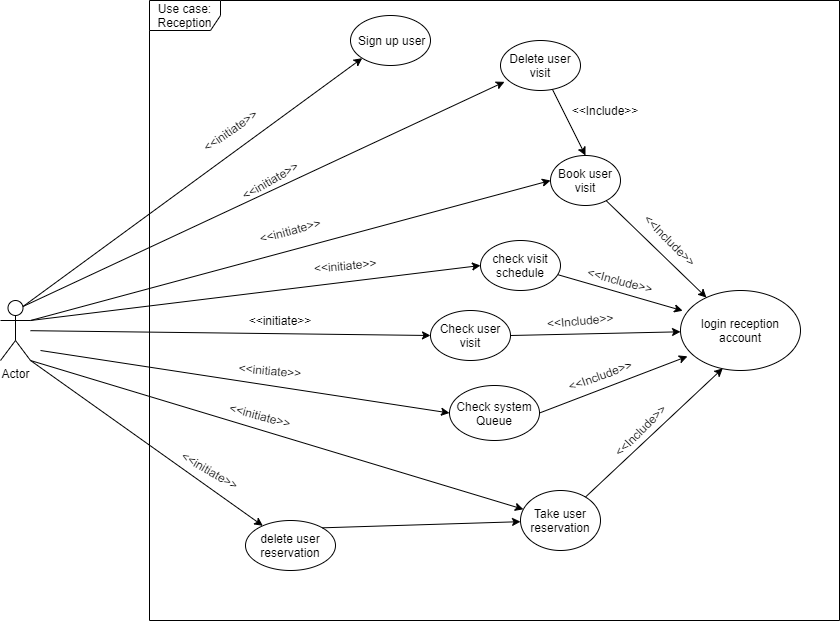

The diagram above was exported from draw.io. Its source (the exported page's mxGraphModel, read from the mxfile embedded in the PNG):
<mxGraphModel dx="1865" dy="524" grid="1" gridSize="10" guides="1" tooltips="1" connect="1" arrows="1" fold="1" page="1" pageScale="1" pageWidth="827" pageHeight="1169" math="0" shadow="0">
  <root>
    <mxCell id="r3ufcytkwXfiLLN0AEon-0" />
    <mxCell id="r3ufcytkwXfiLLN0AEon-1" parent="r3ufcytkwXfiLLN0AEon-0" />
    <mxCell id="r3ufcytkwXfiLLN0AEon-2" value="Use case: Reception" style="shape=umlFrame;whiteSpace=wrap;html=1;width=71;height=30;" vertex="1" parent="r3ufcytkwXfiLLN0AEon-1">
      <mxGeometry x="69" y="20" width="690" height="620" as="geometry" />
    </mxCell>
    <mxCell id="r3ufcytkwXfiLLN0AEon-3" value="&amp;nbsp;Sign up user" style="ellipse;whiteSpace=wrap;html=1;" vertex="1" parent="r3ufcytkwXfiLLN0AEon-1">
      <mxGeometry x="270" y="35" width="80" height="50" as="geometry" />
    </mxCell>
    <object label="Actor" id="r3ufcytkwXfiLLN0AEon-4">
      <mxCell style="shape=umlActor;verticalLabelPosition=bottom;verticalAlign=top;html=1;outlineConnect=0;" vertex="1" parent="r3ufcytkwXfiLLN0AEon-1">
        <mxGeometry x="-80" y="320" width="30" height="60" as="geometry" />
      </mxCell>
    </object>
    <mxCell id="r3ufcytkwXfiLLN0AEon-5" value="" style="endArrow=classic;html=1;exitX=0.75;exitY=0.1;exitDx=0;exitDy=0;exitPerimeter=0;entryX=0;entryY=1;entryDx=0;entryDy=0;" edge="1" parent="r3ufcytkwXfiLLN0AEon-1" source="r3ufcytkwXfiLLN0AEon-4" target="r3ufcytkwXfiLLN0AEon-3">
      <mxGeometry width="50" height="50" relative="1" as="geometry">
        <mxPoint x="200" y="290" as="sourcePoint" />
        <mxPoint x="230" y="260" as="targetPoint" />
      </mxGeometry>
    </mxCell>
    <mxCell id="r3ufcytkwXfiLLN0AEon-6" value="Book user visit" style="ellipse;whiteSpace=wrap;html=1;" vertex="1" parent="r3ufcytkwXfiLLN0AEon-1">
      <mxGeometry x="470" y="175" width="70" height="50" as="geometry" />
    </mxCell>
    <mxCell id="r3ufcytkwXfiLLN0AEon-7" value="" style="endArrow=classic;html=1;exitX=1;exitY=0.3333333333333333;exitDx=0;exitDy=0;exitPerimeter=0;entryX=0;entryY=0.5;entryDx=0;entryDy=0;" edge="1" parent="r3ufcytkwXfiLLN0AEon-1" source="r3ufcytkwXfiLLN0AEon-4" target="r3ufcytkwXfiLLN0AEon-6">
      <mxGeometry width="50" height="50" relative="1" as="geometry">
        <mxPoint x="380" y="260" as="sourcePoint" />
        <mxPoint x="430" y="210" as="targetPoint" />
      </mxGeometry>
    </mxCell>
    <mxCell id="r3ufcytkwXfiLLN0AEon-8" value="Take user reservation" style="ellipse;whiteSpace=wrap;html=1;" vertex="1" parent="r3ufcytkwXfiLLN0AEon-1">
      <mxGeometry x="440" y="510" width="80" height="60" as="geometry" />
    </mxCell>
    <mxCell id="r3ufcytkwXfiLLN0AEon-9" value="" style="endArrow=classic;html=1;exitX=1;exitY=1;exitDx=0;exitDy=0;exitPerimeter=0;" edge="1" parent="r3ufcytkwXfiLLN0AEon-1" source="r3ufcytkwXfiLLN0AEon-4" target="r3ufcytkwXfiLLN0AEon-8">
      <mxGeometry width="50" height="50" relative="1" as="geometry">
        <mxPoint x="380" y="260" as="sourcePoint" />
        <mxPoint x="430" y="210" as="targetPoint" />
      </mxGeometry>
    </mxCell>
    <mxCell id="r3ufcytkwXfiLLN0AEon-11" value="&amp;lt;&amp;lt;initiate&amp;gt;&amp;gt;" style="text;html=1;strokeColor=none;fillColor=none;align=center;verticalAlign=middle;whiteSpace=wrap;rounded=0;rotation=-30;" vertex="1" parent="r3ufcytkwXfiLLN0AEon-1">
      <mxGeometry x="170" y="190" width="40" height="20" as="geometry" />
    </mxCell>
    <mxCell id="r3ufcytkwXfiLLN0AEon-12" value="&amp;lt;&amp;lt;initiate&amp;gt;&amp;gt;" style="text;html=1;strokeColor=none;fillColor=none;align=center;verticalAlign=middle;whiteSpace=wrap;rounded=0;rotation=-15;" vertex="1" parent="r3ufcytkwXfiLLN0AEon-1">
      <mxGeometry x="190" y="240" width="40" height="20" as="geometry" />
    </mxCell>
    <mxCell id="r3ufcytkwXfiLLN0AEon-13" value="&amp;lt;&amp;lt;initiate&amp;gt;&amp;gt;" style="text;html=1;strokeColor=none;fillColor=none;align=center;verticalAlign=middle;whiteSpace=wrap;rounded=0;rotation=-5;" vertex="1" parent="r3ufcytkwXfiLLN0AEon-1">
      <mxGeometry x="245" y="275" width="40" height="20" as="geometry" />
    </mxCell>
    <mxCell id="r3ufcytkwXfiLLN0AEon-15" value="login reception account" style="ellipse;whiteSpace=wrap;html=1;" vertex="1" parent="r3ufcytkwXfiLLN0AEon-1">
      <mxGeometry x="600" y="310" width="120" height="80" as="geometry" />
    </mxCell>
    <mxCell id="r3ufcytkwXfiLLN0AEon-16" value="" style="endArrow=classic;html=1;" edge="1" parent="r3ufcytkwXfiLLN0AEon-1" source="r3ufcytkwXfiLLN0AEon-6" target="r3ufcytkwXfiLLN0AEon-15">
      <mxGeometry width="50" height="50" relative="1" as="geometry">
        <mxPoint x="380" y="270" as="sourcePoint" />
        <mxPoint x="430" y="220" as="targetPoint" />
      </mxGeometry>
    </mxCell>
    <mxCell id="r3ufcytkwXfiLLN0AEon-17" value="" style="endArrow=classic;html=1;entryX=0.352;entryY=0.973;entryDx=0;entryDy=0;entryPerimeter=0;" edge="1" parent="r3ufcytkwXfiLLN0AEon-1" source="r3ufcytkwXfiLLN0AEon-8" target="r3ufcytkwXfiLLN0AEon-15">
      <mxGeometry width="50" height="50" relative="1" as="geometry">
        <mxPoint x="380" y="270" as="sourcePoint" />
        <mxPoint x="430" y="220" as="targetPoint" />
      </mxGeometry>
    </mxCell>
    <mxCell id="r3ufcytkwXfiLLN0AEon-18" value="&amp;lt;&amp;lt;initiate&amp;gt;&amp;gt;" style="text;html=1;strokeColor=none;fillColor=none;align=center;verticalAlign=middle;whiteSpace=wrap;rounded=0;rotation=15;" vertex="1" parent="r3ufcytkwXfiLLN0AEon-1">
      <mxGeometry x="160" y="425" width="40" height="20" as="geometry" />
    </mxCell>
    <mxCell id="r3ufcytkwXfiLLN0AEon-20" value="&amp;lt;&amp;lt;Include&amp;gt;&amp;gt;" style="text;html=1;strokeColor=none;fillColor=none;align=center;verticalAlign=middle;whiteSpace=wrap;rounded=0;rotation=-45;" vertex="1" parent="r3ufcytkwXfiLLN0AEon-1">
      <mxGeometry x="540" y="440" width="40" height="20" as="geometry" />
    </mxCell>
    <mxCell id="r3ufcytkwXfiLLN0AEon-21" value="&amp;lt;&amp;lt;Include&amp;gt;&amp;gt;" style="text;html=1;strokeColor=none;fillColor=none;align=center;verticalAlign=middle;whiteSpace=wrap;rounded=0;rotation=45;" vertex="1" parent="r3ufcytkwXfiLLN0AEon-1">
      <mxGeometry x="570" y="250" width="40" height="20" as="geometry" />
    </mxCell>
    <mxCell id="r3ufcytkwXfiLLN0AEon-24" value="check visit schedule" style="ellipse;whiteSpace=wrap;html=1;" vertex="1" parent="r3ufcytkwXfiLLN0AEon-1">
      <mxGeometry x="400" y="260" width="80" height="50" as="geometry" />
    </mxCell>
    <mxCell id="r3ufcytkwXfiLLN0AEon-25" value="" style="endArrow=classic;html=1;exitX=1;exitY=0.3333333333333333;exitDx=0;exitDy=0;exitPerimeter=0;entryX=0;entryY=0.5;entryDx=0;entryDy=0;" edge="1" parent="r3ufcytkwXfiLLN0AEon-1" source="r3ufcytkwXfiLLN0AEon-4" target="r3ufcytkwXfiLLN0AEon-24">
      <mxGeometry width="50" height="50" relative="1" as="geometry">
        <mxPoint x="380" y="470" as="sourcePoint" />
        <mxPoint x="430" y="420" as="targetPoint" />
        <Array as="points" />
      </mxGeometry>
    </mxCell>
    <mxCell id="r3ufcytkwXfiLLN0AEon-27" value="Delete user visit" style="ellipse;whiteSpace=wrap;html=1;" vertex="1" parent="r3ufcytkwXfiLLN0AEon-1">
      <mxGeometry x="420" y="60" width="80" height="50" as="geometry" />
    </mxCell>
    <mxCell id="r3ufcytkwXfiLLN0AEon-28" value="" style="endArrow=classic;html=1;entryX=0.05;entryY=0.827;entryDx=0;entryDy=0;entryPerimeter=0;exitX=0.75;exitY=0.1;exitDx=0;exitDy=0;exitPerimeter=0;" edge="1" parent="r3ufcytkwXfiLLN0AEon-1" source="r3ufcytkwXfiLLN0AEon-4" target="r3ufcytkwXfiLLN0AEon-27">
      <mxGeometry width="50" height="50" relative="1" as="geometry">
        <mxPoint x="70" y="290" as="sourcePoint" />
        <mxPoint x="430" y="220" as="targetPoint" />
      </mxGeometry>
    </mxCell>
    <mxCell id="r3ufcytkwXfiLLN0AEon-29" value="" style="endArrow=classic;html=1;entryX=0.5;entryY=0;entryDx=0;entryDy=0;" edge="1" parent="r3ufcytkwXfiLLN0AEon-1" source="r3ufcytkwXfiLLN0AEon-27" target="r3ufcytkwXfiLLN0AEon-6">
      <mxGeometry width="50" height="50" relative="1" as="geometry">
        <mxPoint x="380" y="270" as="sourcePoint" />
        <mxPoint x="430" y="220" as="targetPoint" />
      </mxGeometry>
    </mxCell>
    <mxCell id="r3ufcytkwXfiLLN0AEon-30" value="&amp;lt;&amp;lt;Include&amp;gt;&amp;gt;" style="text;html=1;strokeColor=none;fillColor=none;align=center;verticalAlign=middle;whiteSpace=wrap;rounded=0;rotation=0;" vertex="1" parent="r3ufcytkwXfiLLN0AEon-1">
      <mxGeometry x="490" y="120" width="70" height="20" as="geometry" />
    </mxCell>
    <mxCell id="r3ufcytkwXfiLLN0AEon-33" value="delete user reservation" style="ellipse;whiteSpace=wrap;html=1;" vertex="1" parent="r3ufcytkwXfiLLN0AEon-1">
      <mxGeometry x="165" y="540" width="90" height="50" as="geometry" />
    </mxCell>
    <mxCell id="r3ufcytkwXfiLLN0AEon-34" value="" style="endArrow=classic;html=1;exitX=1;exitY=1;exitDx=0;exitDy=0;exitPerimeter=0;" edge="1" parent="r3ufcytkwXfiLLN0AEon-1" source="r3ufcytkwXfiLLN0AEon-4" target="r3ufcytkwXfiLLN0AEon-33">
      <mxGeometry width="50" height="50" relative="1" as="geometry">
        <mxPoint x="380" y="550" as="sourcePoint" />
        <mxPoint x="430" y="500" as="targetPoint" />
      </mxGeometry>
    </mxCell>
    <mxCell id="r3ufcytkwXfiLLN0AEon-35" value="" style="endArrow=classic;html=1;exitX=1;exitY=0;exitDx=0;exitDy=0;" edge="1" parent="r3ufcytkwXfiLLN0AEon-1" source="r3ufcytkwXfiLLN0AEon-33" target="r3ufcytkwXfiLLN0AEon-8">
      <mxGeometry width="50" height="50" relative="1" as="geometry">
        <mxPoint x="380" y="540" as="sourcePoint" />
        <mxPoint x="430" y="490" as="targetPoint" />
      </mxGeometry>
    </mxCell>
    <mxCell id="r3ufcytkwXfiLLN0AEon-37" value="&amp;lt;&amp;lt;initiate&amp;gt;&amp;gt;" style="text;html=1;strokeColor=none;fillColor=none;align=center;verticalAlign=middle;whiteSpace=wrap;rounded=0;rotation=-35;" vertex="1" parent="r3ufcytkwXfiLLN0AEon-1">
      <mxGeometry x="130" y="140" width="40" height="20" as="geometry" />
    </mxCell>
    <mxCell id="r3ufcytkwXfiLLN0AEon-53" value="&amp;lt;&amp;lt;initiate&amp;gt;&amp;gt;" style="text;html=1;strokeColor=none;fillColor=none;align=center;verticalAlign=middle;whiteSpace=wrap;rounded=0;rotation=30;" vertex="1" parent="r3ufcytkwXfiLLN0AEon-1">
      <mxGeometry x="110" y="480" width="40" height="20" as="geometry" />
    </mxCell>
    <mxCell id="r3ufcytkwXfiLLN0AEon-55" value="Check user visit" style="ellipse;whiteSpace=wrap;html=1;" vertex="1" parent="r3ufcytkwXfiLLN0AEon-1">
      <mxGeometry x="350" y="330" width="80" height="50" as="geometry" />
    </mxCell>
    <mxCell id="r3ufcytkwXfiLLN0AEon-56" value="" style="endArrow=classic;html=1;entryX=0;entryY=0.5;entryDx=0;entryDy=0;" edge="1" parent="r3ufcytkwXfiLLN0AEon-1" source="r3ufcytkwXfiLLN0AEon-4" target="r3ufcytkwXfiLLN0AEon-55">
      <mxGeometry width="50" height="50" relative="1" as="geometry">
        <mxPoint x="-50" y="375" as="sourcePoint" />
        <mxPoint x="400" y="320" as="targetPoint" />
        <Array as="points" />
      </mxGeometry>
    </mxCell>
    <mxCell id="r3ufcytkwXfiLLN0AEon-58" value="&amp;lt;&amp;lt;initiate&amp;gt;&amp;gt;" style="text;html=1;strokeColor=none;fillColor=none;align=center;verticalAlign=middle;whiteSpace=wrap;rounded=0;rotation=0;" vertex="1" parent="r3ufcytkwXfiLLN0AEon-1">
      <mxGeometry x="180" y="330" width="40" height="20" as="geometry" />
    </mxCell>
    <mxCell id="r3ufcytkwXfiLLN0AEon-59" value="" style="endArrow=classic;html=1;exitX=0.967;exitY=0.684;exitDx=0;exitDy=0;exitPerimeter=0;entryX=0.018;entryY=0.253;entryDx=0;entryDy=0;entryPerimeter=0;" edge="1" parent="r3ufcytkwXfiLLN0AEon-1" source="r3ufcytkwXfiLLN0AEon-24" target="r3ufcytkwXfiLLN0AEon-15">
      <mxGeometry width="50" height="50" relative="1" as="geometry">
        <mxPoint x="535.6842751196114" y="230.16716824162086" as="sourcePoint" />
        <mxPoint x="635.9616858249033" y="327.05969595958413" as="targetPoint" />
      </mxGeometry>
    </mxCell>
    <mxCell id="r3ufcytkwXfiLLN0AEon-60" value="&amp;lt;&amp;lt;Include&amp;gt;&amp;gt;" style="text;html=1;strokeColor=none;fillColor=none;align=center;verticalAlign=middle;whiteSpace=wrap;rounded=0;rotation=15;" vertex="1" parent="r3ufcytkwXfiLLN0AEon-1">
      <mxGeometry x="520" y="290" width="40" height="20" as="geometry" />
    </mxCell>
    <mxCell id="r3ufcytkwXfiLLN0AEon-62" value="Check system Queue" style="ellipse;whiteSpace=wrap;html=1;" vertex="1" parent="r3ufcytkwXfiLLN0AEon-1">
      <mxGeometry x="369" y="405" width="90" height="55" as="geometry" />
    </mxCell>
    <mxCell id="r3ufcytkwXfiLLN0AEon-63" value="" style="endArrow=classic;html=1;entryX=0;entryY=0.5;entryDx=0;entryDy=0;" edge="1" parent="r3ufcytkwXfiLLN0AEon-1" target="r3ufcytkwXfiLLN0AEon-62">
      <mxGeometry width="50" height="50" relative="1" as="geometry">
        <mxPoint x="-40" y="370" as="sourcePoint" />
        <mxPoint x="440" y="520" as="targetPoint" />
      </mxGeometry>
    </mxCell>
    <mxCell id="r3ufcytkwXfiLLN0AEon-64" value="&amp;lt;&amp;lt;initiate&amp;gt;&amp;gt;" style="text;html=1;strokeColor=none;fillColor=none;align=center;verticalAlign=middle;whiteSpace=wrap;rounded=0;rotation=5;" vertex="1" parent="r3ufcytkwXfiLLN0AEon-1">
      <mxGeometry x="170" y="380" width="40" height="20" as="geometry" />
    </mxCell>
    <mxCell id="r3ufcytkwXfiLLN0AEon-65" value="" style="endArrow=classic;html=1;entryX=0.058;entryY=0.823;entryDx=0;entryDy=0;entryPerimeter=0;exitX=1;exitY=0.5;exitDx=0;exitDy=0;" edge="1" parent="r3ufcytkwXfiLLN0AEon-1" source="r3ufcytkwXfiLLN0AEon-62" target="r3ufcytkwXfiLLN0AEon-15">
      <mxGeometry width="50" height="50" relative="1" as="geometry">
        <mxPoint x="390" y="570" as="sourcePoint" />
        <mxPoint x="440" y="520" as="targetPoint" />
      </mxGeometry>
    </mxCell>
    <mxCell id="r3ufcytkwXfiLLN0AEon-66" value="&amp;lt;&amp;lt;Include&amp;gt;&amp;gt;" style="text;html=1;strokeColor=none;fillColor=none;align=center;verticalAlign=middle;whiteSpace=wrap;rounded=0;rotation=-20;" vertex="1" parent="r3ufcytkwXfiLLN0AEon-1">
      <mxGeometry x="500" y="385" width="40" height="20" as="geometry" />
    </mxCell>
    <mxCell id="r3ufcytkwXfiLLN0AEon-68" value="" style="endArrow=classic;html=1;exitX=1;exitY=0.5;exitDx=0;exitDy=0;" edge="1" parent="r3ufcytkwXfiLLN0AEon-1" source="r3ufcytkwXfiLLN0AEon-55" target="r3ufcytkwXfiLLN0AEon-15">
      <mxGeometry width="50" height="50" relative="1" as="geometry">
        <mxPoint x="390" y="470" as="sourcePoint" />
        <mxPoint x="440" y="420" as="targetPoint" />
      </mxGeometry>
    </mxCell>
    <mxCell id="r3ufcytkwXfiLLN0AEon-69" value="&amp;lt;&amp;lt;Include&amp;gt;&amp;gt;" style="text;html=1;strokeColor=none;fillColor=none;align=center;verticalAlign=middle;whiteSpace=wrap;rounded=0;rotation=-5;" vertex="1" parent="r3ufcytkwXfiLLN0AEon-1">
      <mxGeometry x="480" y="330" width="40" height="20" as="geometry" />
    </mxCell>
  </root>
</mxGraphModel>